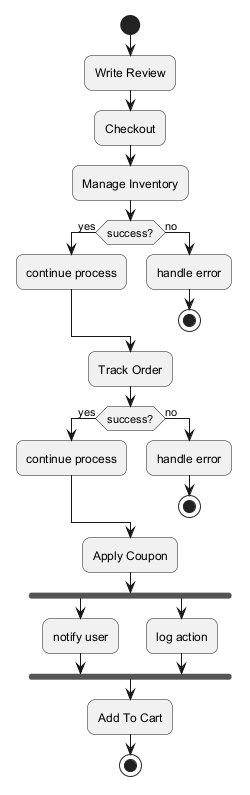

The diagram above was rendered by PlantUML. Its source (embedded in the PNG):
@startuml
skinparam backgroundColor #FFFFFF
skinparam roundCorner 15
start
:Write Review;
:Checkout;
:Manage Inventory;
if (success?) then (yes)
:continue process;
else (no)
:handle error;
stop
endif
:Track Order;
if (success?) then (yes)
:continue process;
else (no)
:handle error;
stop
endif
:Apply Coupon;
fork
:notify user;
fork again
:log action;
end fork
:Add To Cart;
stop
@enduml